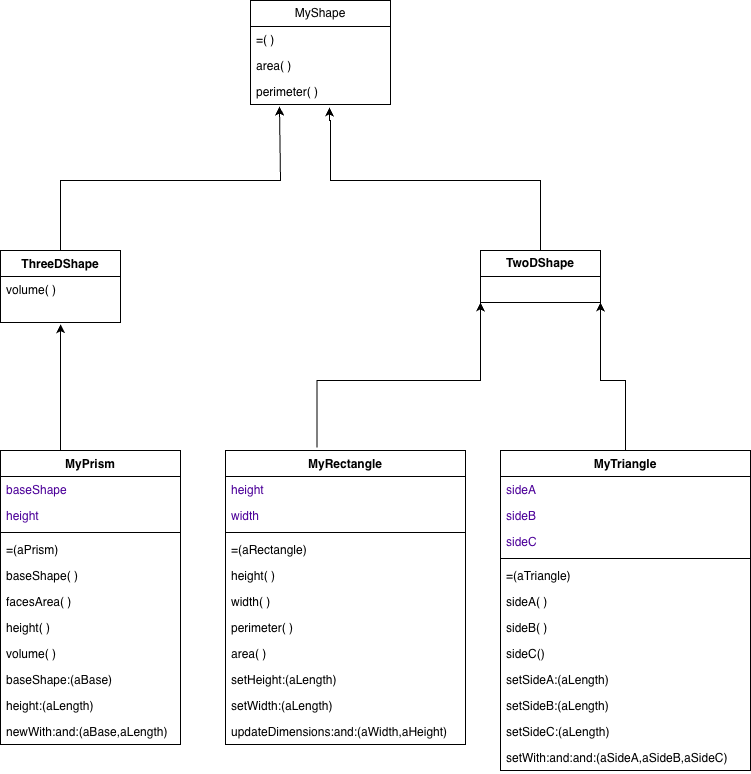

The diagram above was exported from draw.io. Its source (the exported page's mxGraphModel, read from the mxfile embedded in the PNG):
<mxGraphModel dx="946" dy="553" grid="1" gridSize="10" guides="1" tooltips="1" connect="1" arrows="1" fold="1" page="1" pageScale="1" pageWidth="850" pageHeight="1100" math="0" shadow="0">
  <root>
    <mxCell id="0" />
    <mxCell id="1" parent="0" />
    <mxCell id="sMuhox8I5YAPkuFmfaeV-9" parent="1" style="swimlane;fontStyle=0;childLayout=stackLayout;horizontal=1;startSize=26;fillColor=none;horizontalStack=0;resizeParent=1;resizeParentMax=0;resizeLast=0;collapsible=1;marginBottom=0;whiteSpace=wrap;html=1;" value="&lt;b&gt;TwoDShape&lt;/b&gt;" vertex="1">
      <mxGeometry height="52" width="120" x="560" y="280" as="geometry" />
    </mxCell>
    <mxCell id="sMuhox8I5YAPkuFmfaeV-30" edge="1" parent="1" source="sMuhox8I5YAPkuFmfaeV-41" style="edgeStyle=orthogonalEdgeStyle;rounded=0;orthogonalLoop=1;jettySize=auto;html=1;exitX=0.5;exitY=0;exitDx=0;exitDy=0;entryX=1;entryY=1;entryDx=0;entryDy=0;" target="sMuhox8I5YAPkuFmfaeV-9">
      <mxGeometry relative="1" as="geometry">
        <Array as="points">
          <mxPoint x="705" y="410" />
          <mxPoint x="680" y="410" />
        </Array>
        <mxPoint x="680" y="480" as="sourcePoint" />
        <mxPoint x="680" y="390" as="targetPoint" />
      </mxGeometry>
    </mxCell>
    <mxCell id="sMuhox8I5YAPkuFmfaeV-25" edge="1" parent="1" style="edgeStyle=orthogonalEdgeStyle;rounded=0;orthogonalLoop=1;jettySize=auto;html=1;exitX=0.5;exitY=0;exitDx=0;exitDy=0;entryX=0.207;entryY=1.077;entryDx=0;entryDy=0;entryPerimeter=0;" target="sMuhox8I5YAPkuFmfaeV-64">
      <mxGeometry relative="1" as="geometry">
        <Array as="points">
          <mxPoint x="140" y="210" />
          <mxPoint x="360" y="210" />
        </Array>
        <mxPoint x="140" y="280" as="sourcePoint" />
        <mxPoint x="360" y="150" as="targetPoint" />
      </mxGeometry>
    </mxCell>
    <mxCell id="sMuhox8I5YAPkuFmfaeV-26" edge="1" parent="1" style="edgeStyle=orthogonalEdgeStyle;rounded=0;orthogonalLoop=1;jettySize=auto;html=1;entryX=0.564;entryY=1.115;entryDx=0;entryDy=0;entryPerimeter=0;" target="sMuhox8I5YAPkuFmfaeV-64">
      <mxGeometry relative="1" as="geometry">
        <Array as="points">
          <mxPoint x="620" y="210" />
          <mxPoint x="410" y="210" />
          <mxPoint x="410" y="150" />
          <mxPoint x="409" y="150" />
        </Array>
        <mxPoint x="620" y="280" as="sourcePoint" />
        <mxPoint x="400" y="150" as="targetPoint" />
      </mxGeometry>
    </mxCell>
    <mxCell id="sMuhox8I5YAPkuFmfaeV-31" edge="1" parent="1" source="sMuhox8I5YAPkuFmfaeV-36" style="edgeStyle=orthogonalEdgeStyle;rounded=0;orthogonalLoop=1;jettySize=auto;html=1;exitX=0.381;exitY=-0.01;exitDx=0;exitDy=0;entryX=0;entryY=1;entryDx=0;entryDy=0;exitPerimeter=0;" target="sMuhox8I5YAPkuFmfaeV-9">
      <mxGeometry relative="1" as="geometry">
        <Array as="points">
          <mxPoint x="396" y="410" />
          <mxPoint x="560" y="410" />
        </Array>
        <mxPoint x="560" y="480" as="sourcePoint" />
        <mxPoint x="560" y="384.98800000000006" as="targetPoint" />
      </mxGeometry>
    </mxCell>
    <mxCell id="sMuhox8I5YAPkuFmfaeV-33" parent="1" style="text;strokeColor=none;fillColor=none;align=left;verticalAlign=top;spacingLeft=4;spacingRight=4;overflow=hidden;rotatable=0;points=[[0,0.5],[1,0.5]];portConstraint=eastwest;whiteSpace=wrap;html=1;" value="&lt;div&gt;&lt;br&gt;&lt;/div&gt;" vertex="1">
      <mxGeometry height="26" width="120" x="440" y="584" as="geometry" />
    </mxCell>
    <mxCell id="sMuhox8I5YAPkuFmfaeV-36" parent="1" style="swimlane;fontStyle=1;align=center;verticalAlign=top;childLayout=stackLayout;horizontal=1;startSize=26;horizontalStack=0;resizeParent=1;resizeParentMax=0;resizeLast=0;collapsible=1;marginBottom=0;whiteSpace=wrap;html=1;" value="MyRectangle" vertex="1">
      <mxGeometry height="294" width="240" x="305" y="480" as="geometry" />
    </mxCell>
    <mxCell id="sMuhox8I5YAPkuFmfaeV-37" parent="sMuhox8I5YAPkuFmfaeV-36" style="text;strokeColor=none;fillColor=none;align=left;verticalAlign=top;spacingLeft=4;spacingRight=4;overflow=hidden;rotatable=0;points=[[0,0.5],[1,0.5]];portConstraint=eastwest;whiteSpace=wrap;html=1;" value="&lt;font style=&quot;color: rgb(76, 0, 153);&quot;&gt;height&lt;/font&gt;" vertex="1">
      <mxGeometry height="26" width="240" y="26" as="geometry" />
    </mxCell>
    <mxCell id="sMuhox8I5YAPkuFmfaeV-40" parent="sMuhox8I5YAPkuFmfaeV-36" style="text;strokeColor=none;fillColor=none;align=left;verticalAlign=top;spacingLeft=4;spacingRight=4;overflow=hidden;rotatable=0;points=[[0,0.5],[1,0.5]];portConstraint=eastwest;whiteSpace=wrap;html=1;" value="&lt;font style=&quot;color: rgb(76, 0, 153);&quot;&gt;width&lt;/font&gt;" vertex="1">
      <mxGeometry height="26" width="240" y="52" as="geometry" />
    </mxCell>
    <mxCell id="sMuhox8I5YAPkuFmfaeV-38" parent="sMuhox8I5YAPkuFmfaeV-36" style="line;strokeWidth=1;fillColor=none;align=left;verticalAlign=middle;spacingTop=-1;spacingLeft=3;spacingRight=3;rotatable=0;labelPosition=right;points=[];portConstraint=eastwest;strokeColor=inherit;" value="" vertex="1">
      <mxGeometry height="8" width="240" y="78" as="geometry" />
    </mxCell>
    <mxCell id="sMuhox8I5YAPkuFmfaeV-39" parent="sMuhox8I5YAPkuFmfaeV-36" style="text;strokeColor=none;fillColor=none;align=left;verticalAlign=top;spacingLeft=4;spacingRight=4;overflow=hidden;rotatable=0;points=[[0,0.5],[1,0.5]];portConstraint=eastwest;whiteSpace=wrap;html=1;" value="=(aRectangle)" vertex="1">
      <mxGeometry height="26" width="240" y="86" as="geometry" />
    </mxCell>
    <mxCell id="sMuhox8I5YAPkuFmfaeV-74" parent="sMuhox8I5YAPkuFmfaeV-36" style="text;strokeColor=none;fillColor=none;align=left;verticalAlign=top;spacingLeft=4;spacingRight=4;overflow=hidden;rotatable=0;points=[[0,0.5],[1,0.5]];portConstraint=eastwest;whiteSpace=wrap;html=1;" value="height( )" vertex="1">
      <mxGeometry height="26" width="240" y="112" as="geometry" />
    </mxCell>
    <mxCell id="sMuhox8I5YAPkuFmfaeV-77" parent="sMuhox8I5YAPkuFmfaeV-36" style="text;strokeColor=none;fillColor=none;align=left;verticalAlign=top;spacingLeft=4;spacingRight=4;overflow=hidden;rotatable=0;points=[[0,0.5],[1,0.5]];portConstraint=eastwest;whiteSpace=wrap;html=1;" value="width( )" vertex="1">
      <mxGeometry height="26" width="240" y="138" as="geometry" />
    </mxCell>
    <mxCell id="sMuhox8I5YAPkuFmfaeV-75" parent="sMuhox8I5YAPkuFmfaeV-36" style="text;strokeColor=none;fillColor=none;align=left;verticalAlign=top;spacingLeft=4;spacingRight=4;overflow=hidden;rotatable=0;points=[[0,0.5],[1,0.5]];portConstraint=eastwest;whiteSpace=wrap;html=1;" value="perimeter( )" vertex="1">
      <mxGeometry height="26" width="240" y="164" as="geometry" />
    </mxCell>
    <mxCell id="sMuhox8I5YAPkuFmfaeV-76" parent="sMuhox8I5YAPkuFmfaeV-36" style="text;strokeColor=none;fillColor=none;align=left;verticalAlign=top;spacingLeft=4;spacingRight=4;overflow=hidden;rotatable=0;points=[[0,0.5],[1,0.5]];portConstraint=eastwest;whiteSpace=wrap;html=1;" value="area( )" vertex="1">
      <mxGeometry height="26" width="240" y="190" as="geometry" />
    </mxCell>
    <mxCell id="sMuhox8I5YAPkuFmfaeV-78" parent="sMuhox8I5YAPkuFmfaeV-36" style="text;strokeColor=none;fillColor=none;align=left;verticalAlign=top;spacingLeft=4;spacingRight=4;overflow=hidden;rotatable=0;points=[[0,0.5],[1,0.5]];portConstraint=eastwest;whiteSpace=wrap;html=1;" value="setHeight:(aLength)" vertex="1">
      <mxGeometry height="26" width="240" y="216" as="geometry" />
    </mxCell>
    <mxCell id="sMuhox8I5YAPkuFmfaeV-79" parent="sMuhox8I5YAPkuFmfaeV-36" style="text;strokeColor=none;fillColor=none;align=left;verticalAlign=top;spacingLeft=4;spacingRight=4;overflow=hidden;rotatable=0;points=[[0,0.5],[1,0.5]];portConstraint=eastwest;whiteSpace=wrap;html=1;" value="setWidth:(aLength)" vertex="1">
      <mxGeometry height="26" width="240" y="242" as="geometry" />
    </mxCell>
    <mxCell id="sMuhox8I5YAPkuFmfaeV-80" parent="sMuhox8I5YAPkuFmfaeV-36" style="text;strokeColor=none;fillColor=none;align=left;verticalAlign=top;spacingLeft=4;spacingRight=4;overflow=hidden;rotatable=0;points=[[0,0.5],[1,0.5]];portConstraint=eastwest;whiteSpace=wrap;html=1;" value="updateDimensions:and:(aWidth,aHeight)" vertex="1">
      <mxGeometry height="26" width="240" y="268" as="geometry" />
    </mxCell>
    <mxCell id="sMuhox8I5YAPkuFmfaeV-41" parent="1" style="swimlane;fontStyle=1;align=center;verticalAlign=top;childLayout=stackLayout;horizontal=1;startSize=26;horizontalStack=0;resizeParent=1;resizeParentMax=0;resizeLast=0;collapsible=1;marginBottom=0;whiteSpace=wrap;html=1;" value="MyTriangle" vertex="1">
      <mxGeometry height="320" width="250" x="580" y="480" as="geometry" />
    </mxCell>
    <mxCell id="sMuhox8I5YAPkuFmfaeV-42" parent="sMuhox8I5YAPkuFmfaeV-41" style="text;strokeColor=none;fillColor=none;align=left;verticalAlign=top;spacingLeft=4;spacingRight=4;overflow=hidden;rotatable=0;points=[[0,0.5],[1,0.5]];portConstraint=eastwest;whiteSpace=wrap;html=1;" value="&lt;font style=&quot;color: rgb(76, 0, 153);&quot;&gt;sideA&lt;/font&gt;" vertex="1">
      <mxGeometry height="26" width="250" y="26" as="geometry" />
    </mxCell>
    <mxCell id="sMuhox8I5YAPkuFmfaeV-46" parent="sMuhox8I5YAPkuFmfaeV-41" style="text;strokeColor=none;fillColor=none;align=left;verticalAlign=top;spacingLeft=4;spacingRight=4;overflow=hidden;rotatable=0;points=[[0,0.5],[1,0.5]];portConstraint=eastwest;whiteSpace=wrap;html=1;" value="&lt;font style=&quot;color: rgb(76, 0, 153);&quot;&gt;sideB&lt;/font&gt;" vertex="1">
      <mxGeometry height="26" width="250" y="52" as="geometry" />
    </mxCell>
    <mxCell id="sMuhox8I5YAPkuFmfaeV-43" parent="sMuhox8I5YAPkuFmfaeV-41" style="text;strokeColor=none;fillColor=none;align=left;verticalAlign=top;spacingLeft=4;spacingRight=4;overflow=hidden;rotatable=0;points=[[0,0.5],[1,0.5]];portConstraint=eastwest;whiteSpace=wrap;html=1;" value="&lt;font style=&quot;color: rgb(76, 0, 153);&quot;&gt;sideC&lt;/font&gt;" vertex="1">
      <mxGeometry height="26" width="250" y="78" as="geometry" />
    </mxCell>
    <mxCell id="sMuhox8I5YAPkuFmfaeV-44" parent="sMuhox8I5YAPkuFmfaeV-41" style="line;strokeWidth=1;fillColor=none;align=left;verticalAlign=middle;spacingTop=-1;spacingLeft=3;spacingRight=3;rotatable=0;labelPosition=right;points=[];portConstraint=eastwest;strokeColor=inherit;" value="" vertex="1">
      <mxGeometry height="8" width="250" y="104" as="geometry" />
    </mxCell>
    <mxCell id="sMuhox8I5YAPkuFmfaeV-45" parent="sMuhox8I5YAPkuFmfaeV-41" style="text;strokeColor=none;fillColor=none;align=left;verticalAlign=top;spacingLeft=4;spacingRight=4;overflow=hidden;rotatable=0;points=[[0,0.5],[1,0.5]];portConstraint=eastwest;whiteSpace=wrap;html=1;" value="=(aTriangle)" vertex="1">
      <mxGeometry height="26" width="250" y="112" as="geometry" />
    </mxCell>
    <mxCell id="sMuhox8I5YAPkuFmfaeV-81" parent="sMuhox8I5YAPkuFmfaeV-41" style="text;strokeColor=none;fillColor=none;align=left;verticalAlign=top;spacingLeft=4;spacingRight=4;overflow=hidden;rotatable=0;points=[[0,0.5],[1,0.5]];portConstraint=eastwest;whiteSpace=wrap;html=1;" value="sideA( )" vertex="1">
      <mxGeometry height="26" width="250" y="138" as="geometry" />
    </mxCell>
    <mxCell id="sMuhox8I5YAPkuFmfaeV-82" parent="sMuhox8I5YAPkuFmfaeV-41" style="text;strokeColor=none;fillColor=none;align=left;verticalAlign=top;spacingLeft=4;spacingRight=4;overflow=hidden;rotatable=0;points=[[0,0.5],[1,0.5]];portConstraint=eastwest;whiteSpace=wrap;html=1;" value="sideB( )" vertex="1">
      <mxGeometry height="26" width="250" y="164" as="geometry" />
    </mxCell>
    <mxCell id="sMuhox8I5YAPkuFmfaeV-83" parent="sMuhox8I5YAPkuFmfaeV-41" style="text;strokeColor=none;fillColor=none;align=left;verticalAlign=top;spacingLeft=4;spacingRight=4;overflow=hidden;rotatable=0;points=[[0,0.5],[1,0.5]];portConstraint=eastwest;whiteSpace=wrap;html=1;" value="sideC()" vertex="1">
      <mxGeometry height="26" width="250" y="190" as="geometry" />
    </mxCell>
    <mxCell id="sMuhox8I5YAPkuFmfaeV-84" parent="sMuhox8I5YAPkuFmfaeV-41" style="text;strokeColor=none;fillColor=none;align=left;verticalAlign=top;spacingLeft=4;spacingRight=4;overflow=hidden;rotatable=0;points=[[0,0.5],[1,0.5]];portConstraint=eastwest;whiteSpace=wrap;html=1;" value="setSideA:(aLength)" vertex="1">
      <mxGeometry height="26" width="250" y="216" as="geometry" />
    </mxCell>
    <mxCell id="sMuhox8I5YAPkuFmfaeV-85" parent="sMuhox8I5YAPkuFmfaeV-41" style="text;strokeColor=none;fillColor=none;align=left;verticalAlign=top;spacingLeft=4;spacingRight=4;overflow=hidden;rotatable=0;points=[[0,0.5],[1,0.5]];portConstraint=eastwest;whiteSpace=wrap;html=1;" value="setSideB:(aLength)" vertex="1">
      <mxGeometry height="26" width="250" y="242" as="geometry" />
    </mxCell>
    <mxCell id="sMuhox8I5YAPkuFmfaeV-86" parent="sMuhox8I5YAPkuFmfaeV-41" style="text;strokeColor=none;fillColor=none;align=left;verticalAlign=top;spacingLeft=4;spacingRight=4;overflow=hidden;rotatable=0;points=[[0,0.5],[1,0.5]];portConstraint=eastwest;whiteSpace=wrap;html=1;" value="setSideC:(aLength)" vertex="1">
      <mxGeometry height="26" width="250" y="268" as="geometry" />
    </mxCell>
    <mxCell id="sMuhox8I5YAPkuFmfaeV-87" parent="sMuhox8I5YAPkuFmfaeV-41" style="text;strokeColor=none;fillColor=none;align=left;verticalAlign=top;spacingLeft=4;spacingRight=4;overflow=hidden;rotatable=0;points=[[0,0.5],[1,0.5]];portConstraint=eastwest;whiteSpace=wrap;html=1;" value="setWith:and:and:(aSideA,aSideB,aSideC)" vertex="1">
      <mxGeometry height="26" width="250" y="294" as="geometry" />
    </mxCell>
    <mxCell id="sMuhox8I5YAPkuFmfaeV-47" parent="1" style="swimlane;fontStyle=1;align=center;verticalAlign=top;childLayout=stackLayout;horizontal=1;startSize=26;horizontalStack=0;resizeParent=1;resizeParentMax=0;resizeLast=0;collapsible=1;marginBottom=0;whiteSpace=wrap;html=1;" value="ThreeDShape" vertex="1">
      <mxGeometry height="72" width="120" x="80" y="280" as="geometry" />
    </mxCell>
    <mxCell id="sMuhox8I5YAPkuFmfaeV-51" parent="sMuhox8I5YAPkuFmfaeV-47" style="text;strokeColor=none;fillColor=none;align=left;verticalAlign=top;spacingLeft=4;spacingRight=4;overflow=hidden;rotatable=0;points=[[0,0.5],[1,0.5]];portConstraint=eastwest;whiteSpace=wrap;html=1;" value="volume( )" vertex="1">
      <mxGeometry height="46" width="120" y="26" as="geometry" />
    </mxCell>
    <mxCell id="sMuhox8I5YAPkuFmfaeV-53" edge="1" parent="1" style="edgeStyle=orthogonalEdgeStyle;rounded=0;orthogonalLoop=1;jettySize=auto;html=1;entryX=0.5;entryY=1.038;entryDx=0;entryDy=0;entryPerimeter=0;" target="sMuhox8I5YAPkuFmfaeV-51">
      <mxGeometry relative="1" as="geometry">
        <Array as="points">
          <mxPoint x="140" y="390" />
          <mxPoint x="140" y="390" />
        </Array>
        <mxPoint x="140" y="480" as="sourcePoint" />
      </mxGeometry>
    </mxCell>
    <mxCell id="sMuhox8I5YAPkuFmfaeV-54" parent="1" style="swimlane;fontStyle=1;align=center;verticalAlign=top;childLayout=stackLayout;horizontal=1;startSize=26;horizontalStack=0;resizeParent=1;resizeParentMax=0;resizeLast=0;collapsible=1;marginBottom=0;whiteSpace=wrap;html=1;" value="MyPrism" vertex="1">
      <mxGeometry height="294" width="180" x="80" y="480" as="geometry" />
    </mxCell>
    <mxCell id="sMuhox8I5YAPkuFmfaeV-55" parent="sMuhox8I5YAPkuFmfaeV-54" style="text;strokeColor=none;fillColor=none;align=left;verticalAlign=top;spacingLeft=4;spacingRight=4;overflow=hidden;rotatable=0;points=[[0,0.5],[1,0.5]];portConstraint=eastwest;whiteSpace=wrap;html=1;" value="&lt;font style=&quot;color: rgb(76, 0, 153);&quot;&gt;baseShape&lt;/font&gt;" vertex="1">
      <mxGeometry height="26" width="180" y="26" as="geometry" />
    </mxCell>
    <mxCell id="sMuhox8I5YAPkuFmfaeV-56" parent="sMuhox8I5YAPkuFmfaeV-54" style="text;strokeColor=none;fillColor=none;align=left;verticalAlign=top;spacingLeft=4;spacingRight=4;overflow=hidden;rotatable=0;points=[[0,0.5],[1,0.5]];portConstraint=eastwest;whiteSpace=wrap;html=1;" value="&lt;font style=&quot;color: rgb(76, 0, 153);&quot;&gt;height&lt;/font&gt;" vertex="1">
      <mxGeometry height="26" width="180" y="52" as="geometry" />
    </mxCell>
    <mxCell id="sMuhox8I5YAPkuFmfaeV-57" parent="sMuhox8I5YAPkuFmfaeV-54" style="line;strokeWidth=1;fillColor=none;align=left;verticalAlign=middle;spacingTop=-1;spacingLeft=3;spacingRight=3;rotatable=0;labelPosition=right;points=[];portConstraint=eastwest;strokeColor=inherit;" value="" vertex="1">
      <mxGeometry height="8" width="180" y="78" as="geometry" />
    </mxCell>
    <mxCell id="sMuhox8I5YAPkuFmfaeV-58" parent="sMuhox8I5YAPkuFmfaeV-54" style="text;strokeColor=none;fillColor=none;align=left;verticalAlign=top;spacingLeft=4;spacingRight=4;overflow=hidden;rotatable=0;points=[[0,0.5],[1,0.5]];portConstraint=eastwest;whiteSpace=wrap;html=1;" value="=(aPrism)" vertex="1">
      <mxGeometry height="26" width="180" y="86" as="geometry" />
    </mxCell>
    <mxCell id="sMuhox8I5YAPkuFmfaeV-68" parent="sMuhox8I5YAPkuFmfaeV-54" style="text;strokeColor=none;fillColor=none;align=left;verticalAlign=top;spacingLeft=4;spacingRight=4;overflow=hidden;rotatable=0;points=[[0,0.5],[1,0.5]];portConstraint=eastwest;whiteSpace=wrap;html=1;" value="baseShape( )" vertex="1">
      <mxGeometry height="26" width="180" y="112" as="geometry" />
    </mxCell>
    <mxCell id="sMuhox8I5YAPkuFmfaeV-69" parent="sMuhox8I5YAPkuFmfaeV-54" style="text;strokeColor=none;fillColor=none;align=left;verticalAlign=top;spacingLeft=4;spacingRight=4;overflow=hidden;rotatable=0;points=[[0,0.5],[1,0.5]];portConstraint=eastwest;whiteSpace=wrap;html=1;" value="facesArea( )" vertex="1">
      <mxGeometry height="26" width="180" y="138" as="geometry" />
    </mxCell>
    <mxCell id="sMuhox8I5YAPkuFmfaeV-70" parent="sMuhox8I5YAPkuFmfaeV-54" style="text;strokeColor=none;fillColor=none;align=left;verticalAlign=top;spacingLeft=4;spacingRight=4;overflow=hidden;rotatable=0;points=[[0,0.5],[1,0.5]];portConstraint=eastwest;whiteSpace=wrap;html=1;" value="height( )" vertex="1">
      <mxGeometry height="26" width="180" y="164" as="geometry" />
    </mxCell>
    <mxCell id="sMuhox8I5YAPkuFmfaeV-71" parent="sMuhox8I5YAPkuFmfaeV-54" style="text;strokeColor=none;fillColor=none;align=left;verticalAlign=top;spacingLeft=4;spacingRight=4;overflow=hidden;rotatable=0;points=[[0,0.5],[1,0.5]];portConstraint=eastwest;whiteSpace=wrap;html=1;" value="volume( )" vertex="1">
      <mxGeometry height="26" width="180" y="190" as="geometry" />
    </mxCell>
    <mxCell id="sMuhox8I5YAPkuFmfaeV-65" parent="sMuhox8I5YAPkuFmfaeV-54" style="text;strokeColor=none;fillColor=none;align=left;verticalAlign=top;spacingLeft=4;spacingRight=4;overflow=hidden;rotatable=0;points=[[0,0.5],[1,0.5]];portConstraint=eastwest;whiteSpace=wrap;html=1;" value="baseShape:(aBase)" vertex="1">
      <mxGeometry height="26" width="180" y="216" as="geometry" />
    </mxCell>
    <mxCell id="sMuhox8I5YAPkuFmfaeV-66" parent="sMuhox8I5YAPkuFmfaeV-54" style="text;strokeColor=none;fillColor=none;align=left;verticalAlign=top;spacingLeft=4;spacingRight=4;overflow=hidden;rotatable=0;points=[[0,0.5],[1,0.5]];portConstraint=eastwest;whiteSpace=wrap;html=1;" value="height:(aLength)" vertex="1">
      <mxGeometry height="26" width="180" y="242" as="geometry" />
    </mxCell>
    <mxCell id="sMuhox8I5YAPkuFmfaeV-67" parent="sMuhox8I5YAPkuFmfaeV-54" style="text;strokeColor=none;fillColor=none;align=left;verticalAlign=top;spacingLeft=4;spacingRight=4;overflow=hidden;rotatable=0;points=[[0,0.5],[1,0.5]];portConstraint=eastwest;whiteSpace=wrap;html=1;" value="newWith:and:(aBase,aLength)" vertex="1">
      <mxGeometry height="26" width="180" y="268" as="geometry" />
    </mxCell>
    <mxCell id="sMuhox8I5YAPkuFmfaeV-61" parent="1" style="swimlane;fontStyle=0;childLayout=stackLayout;horizontal=1;startSize=26;fillColor=none;horizontalStack=0;resizeParent=1;resizeParentMax=0;resizeLast=0;collapsible=1;marginBottom=0;whiteSpace=wrap;html=1;" value="MyShape" vertex="1">
      <mxGeometry height="104" width="140" x="330" y="30" as="geometry" />
    </mxCell>
    <mxCell id="sMuhox8I5YAPkuFmfaeV-62" parent="sMuhox8I5YAPkuFmfaeV-61" style="text;strokeColor=none;fillColor=none;align=left;verticalAlign=top;spacingLeft=4;spacingRight=4;overflow=hidden;rotatable=0;points=[[0,0.5],[1,0.5]];portConstraint=eastwest;whiteSpace=wrap;html=1;" value="=( )" vertex="1">
      <mxGeometry height="26" width="140" y="26" as="geometry" />
    </mxCell>
    <mxCell id="sMuhox8I5YAPkuFmfaeV-63" parent="sMuhox8I5YAPkuFmfaeV-61" style="text;strokeColor=none;fillColor=none;align=left;verticalAlign=top;spacingLeft=4;spacingRight=4;overflow=hidden;rotatable=0;points=[[0,0.5],[1,0.5]];portConstraint=eastwest;whiteSpace=wrap;html=1;" value="area( )" vertex="1">
      <mxGeometry height="26" width="140" y="52" as="geometry" />
    </mxCell>
    <mxCell id="sMuhox8I5YAPkuFmfaeV-64" parent="sMuhox8I5YAPkuFmfaeV-61" style="text;strokeColor=none;fillColor=none;align=left;verticalAlign=top;spacingLeft=4;spacingRight=4;overflow=hidden;rotatable=0;points=[[0,0.5],[1,0.5]];portConstraint=eastwest;whiteSpace=wrap;html=1;" value="perimeter( )" vertex="1">
      <mxGeometry height="26" width="140" y="78" as="geometry" />
    </mxCell>
  </root>
</mxGraphModel>